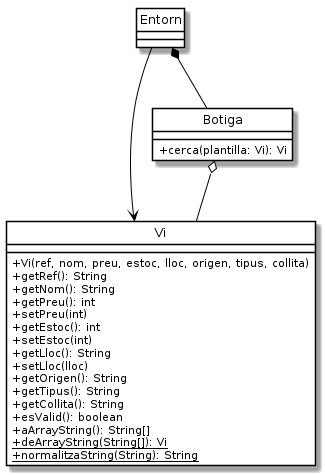

The diagram above was rendered by PlantUML. Its source (embedded in the PNG):
@startuml
class Entorn
class Botiga {
    + cerca(plantilla: Vi): Vi
}
class Vi {
    + Vi(ref, nom, preu, estoc, lloc, origen, tipus, collita)
    + getRef(): String
    + getNom(): String
    + getPreu(): int
    + setPreu(int)
    + getEstoc(): int
    + setEstoc(int)
    + getLloc(): String
    + setLloc(lloc)
    + getOrigen(): String
    + getTipus(): String
    + getCollita(): String
    + esValid(): boolean
    + aArrayString(): String[]
    + {static} deArrayString(String[]): Vi
    + {static} normalitzaString(String): String
}

Botiga o-- Vi
Entorn *-- Botiga
Entorn -> Vi

hide class circle
skinparam classAttributeIconSize 0
skinparam class {
    BackgroundColor White
    BorderColor Black
    ArrowColor Black
}

@enduml